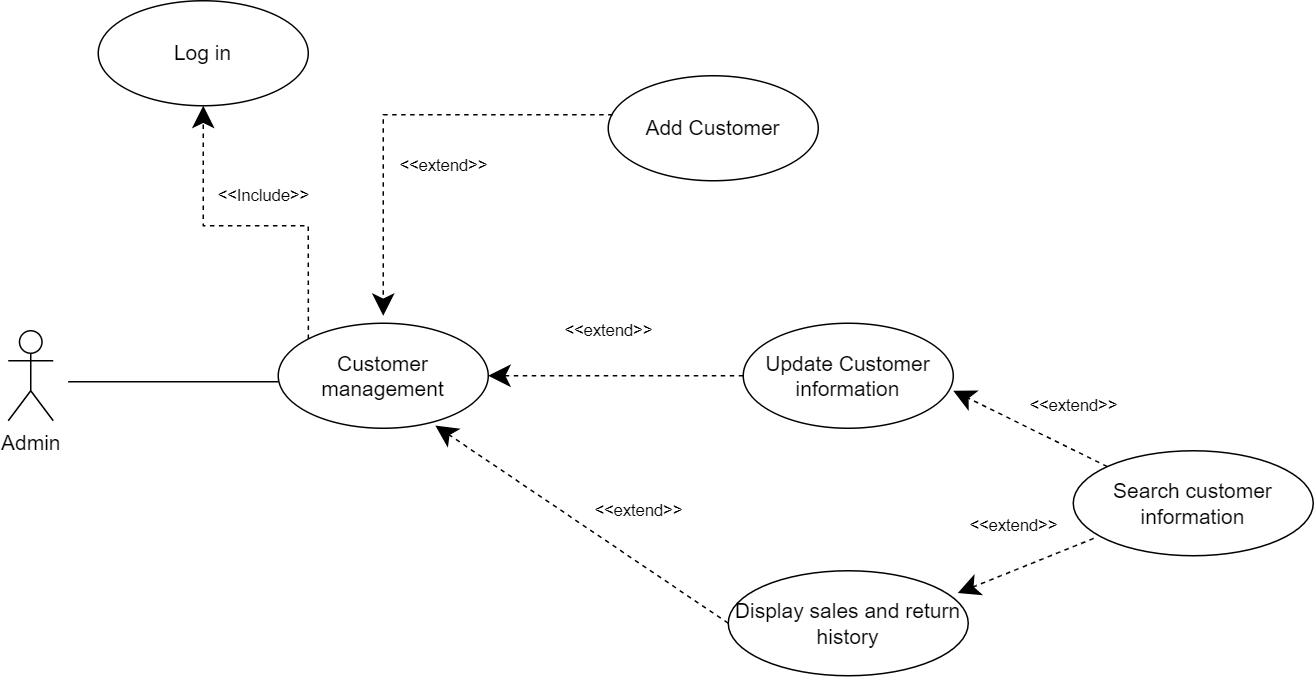

The diagram above was exported from draw.io. Its source (the exported page's mxGraphModel, read from the mxfile embedded in the PNG):
<mxGraphModel dx="1687" dy="868" grid="1" gridSize="10" guides="1" tooltips="1" connect="1" arrows="1" fold="1" page="1" pageScale="1" pageWidth="827" pageHeight="1169" math="0" shadow="0">
  <root>
    <mxCell id="0" />
    <mxCell id="1" parent="0" />
    <mxCell id="2S14J9lUxYFjgK7Krv4A-58" value="&lt;font style=&quot;font-size: 14px;&quot;&gt;Admin&lt;/font&gt;" style="shape=umlActor;verticalLabelPosition=bottom;verticalAlign=top;html=1;" vertex="1" parent="1">
      <mxGeometry x="120" y="710" width="30" height="60" as="geometry" />
    </mxCell>
    <mxCell id="2S14J9lUxYFjgK7Krv4A-59" value="&lt;font style=&quot;font-size: 14px;&quot;&gt;Customer management&lt;/font&gt;" style="ellipse;whiteSpace=wrap;html=1;" vertex="1" parent="1">
      <mxGeometry x="300" y="705" width="140" height="70" as="geometry" />
    </mxCell>
    <mxCell id="2S14J9lUxYFjgK7Krv4A-60" value="&lt;font style=&quot;font-size: 14px;&quot;&gt;Log in&lt;/font&gt;" style="ellipse;whiteSpace=wrap;html=1;" vertex="1" parent="1">
      <mxGeometry x="180" y="490" width="140" height="70" as="geometry" />
    </mxCell>
    <mxCell id="2S14J9lUxYFjgK7Krv4A-61" value="&lt;font style=&quot;font-size: 14px;&quot;&gt;Add Customer&lt;/font&gt;" style="ellipse;whiteSpace=wrap;html=1;" vertex="1" parent="1">
      <mxGeometry x="520" y="540" width="140" height="70" as="geometry" />
    </mxCell>
    <mxCell id="2S14J9lUxYFjgK7Krv4A-64" value="&lt;font style=&quot;font-size: 14px;&quot;&gt;Update Customer information&lt;/font&gt;" style="ellipse;whiteSpace=wrap;html=1;" vertex="1" parent="1">
      <mxGeometry x="610" y="705" width="140" height="70" as="geometry" />
    </mxCell>
    <mxCell id="2S14J9lUxYFjgK7Krv4A-67" value="&amp;lt;&amp;lt;extend&amp;gt;&amp;gt;" style="endArrow=classic;endSize=12;dashed=1;html=1;rounded=0;endFill=1;exitX=0;exitY=0.5;exitDx=0;exitDy=0;entryX=1;entryY=0.5;entryDx=0;entryDy=0;" edge="1" parent="1" source="2S14J9lUxYFjgK7Krv4A-64" target="2S14J9lUxYFjgK7Krv4A-59">
      <mxGeometry x="0.0588" y="-30" width="160" relative="1" as="geometry">
        <mxPoint x="450" y="739.5" as="sourcePoint" />
        <mxPoint x="600" y="740" as="targetPoint" />
        <mxPoint x="-1" as="offset" />
        <Array as="points">
          <mxPoint x="540" y="740" />
        </Array>
      </mxGeometry>
    </mxCell>
    <mxCell id="2S14J9lUxYFjgK7Krv4A-72" value="&amp;lt;&amp;lt;extend&amp;gt;&amp;gt;" style="endArrow=classic;endSize=12;dashed=1;html=1;rounded=0;endFill=1;exitX=0.021;exitY=0.371;exitDx=0;exitDy=0;exitPerimeter=0;" edge="1" parent="1" source="2S14J9lUxYFjgK7Krv4A-61">
      <mxGeometry x="-0.2128" y="34" width="160" relative="1" as="geometry">
        <mxPoint x="540" y="915" as="sourcePoint" />
        <mxPoint x="370" y="700" as="targetPoint" />
        <mxPoint as="offset" />
        <Array as="points">
          <mxPoint x="370" y="566" />
        </Array>
      </mxGeometry>
    </mxCell>
    <mxCell id="2S14J9lUxYFjgK7Krv4A-74" value="&amp;lt;&amp;lt;Include&amp;gt;&amp;gt;" style="endArrow=classic;endSize=12;dashed=1;html=1;rounded=0;endFill=1;exitX=0;exitY=0;exitDx=0;exitDy=0;entryX=0.8;entryY=0.957;entryDx=0;entryDy=0;entryPerimeter=0;" edge="1" parent="1" source="2S14J9lUxYFjgK7Krv4A-59">
      <mxGeometry x="-0.0655" y="-20" width="160" relative="1" as="geometry">
        <mxPoint x="358" y="683" as="sourcePoint" />
        <mxPoint x="250" y="560" as="targetPoint" />
        <mxPoint as="offset" />
        <Array as="points">
          <mxPoint x="320" y="640" />
          <mxPoint x="250" y="640" />
        </Array>
      </mxGeometry>
    </mxCell>
    <mxCell id="2S14J9lUxYFjgK7Krv4A-65" value="&lt;font style=&quot;font-size: 14px;&quot;&gt;Display sales and return history&lt;/font&gt;" style="ellipse;whiteSpace=wrap;html=1;" vertex="1" parent="1">
      <mxGeometry x="600" y="870" width="160" height="70" as="geometry" />
    </mxCell>
    <mxCell id="2S14J9lUxYFjgK7Krv4A-89" value="&lt;font style=&quot;font-size: 14px;&quot;&gt;Search customer information&lt;/font&gt;" style="ellipse;whiteSpace=wrap;html=1;" vertex="1" parent="1">
      <mxGeometry x="830" y="790" width="160" height="70" as="geometry" />
    </mxCell>
    <mxCell id="2S14J9lUxYFjgK7Krv4A-90" value="&amp;lt;&amp;lt;extend&amp;gt;&amp;gt;" style="endArrow=classic;endSize=12;dashed=1;html=1;rounded=0;endFill=1;exitX=0;exitY=0;exitDx=0;exitDy=0;entryX=1;entryY=0.5;entryDx=0;entryDy=0;" edge="1" parent="1" source="2S14J9lUxYFjgK7Krv4A-89">
      <mxGeometry x="-0.331" y="-26" width="160" relative="1" as="geometry">
        <mxPoint x="920" y="750" as="sourcePoint" />
        <mxPoint x="750" y="750" as="targetPoint" />
        <mxPoint x="1" as="offset" />
        <Array as="points" />
      </mxGeometry>
    </mxCell>
    <mxCell id="2S14J9lUxYFjgK7Krv4A-91" value="&amp;lt;&amp;lt;extend&amp;gt;&amp;gt;" style="endArrow=classic;endSize=12;dashed=1;html=1;rounded=0;endFill=1;exitX=0.085;exitY=0.835;exitDx=0;exitDy=0;entryX=0.956;entryY=0.213;entryDx=0;entryDy=0;entryPerimeter=0;exitPerimeter=0;" edge="1" parent="1" source="2S14J9lUxYFjgK7Krv4A-89" target="2S14J9lUxYFjgK7Krv4A-65">
      <mxGeometry x="-0.0466" y="-28" width="160" relative="1" as="geometry">
        <mxPoint x="863" y="811" as="sourcePoint" />
        <mxPoint x="760" y="760" as="targetPoint" />
        <mxPoint x="1" as="offset" />
        <Array as="points" />
      </mxGeometry>
    </mxCell>
    <mxCell id="2S14J9lUxYFjgK7Krv4A-92" value="&amp;lt;&amp;lt;extend&amp;gt;&amp;gt;" style="endArrow=classic;endSize=12;dashed=1;html=1;rounded=0;endFill=1;exitX=0;exitY=0.5;exitDx=0;exitDy=0;entryX=0.748;entryY=0.974;entryDx=0;entryDy=0;entryPerimeter=0;" edge="1" parent="1" source="2S14J9lUxYFjgK7Krv4A-65" target="2S14J9lUxYFjgK7Krv4A-59">
      <mxGeometry x="-0.2217" y="-29" width="160" relative="1" as="geometry">
        <mxPoint x="505" y="800" as="sourcePoint" />
        <mxPoint x="414" y="837" as="targetPoint" />
        <mxPoint as="offset" />
        <Array as="points" />
      </mxGeometry>
    </mxCell>
    <mxCell id="2S14J9lUxYFjgK7Krv4A-93" value="" style="line;strokeWidth=1;fillColor=none;align=left;verticalAlign=middle;spacingTop=-1;spacingLeft=3;spacingRight=3;rotatable=0;labelPosition=right;points=[];portConstraint=eastwest;strokeColor=inherit;" vertex="1" parent="1">
      <mxGeometry x="160" y="740" width="140" height="8" as="geometry" />
    </mxCell>
  </root>
</mxGraphModel>